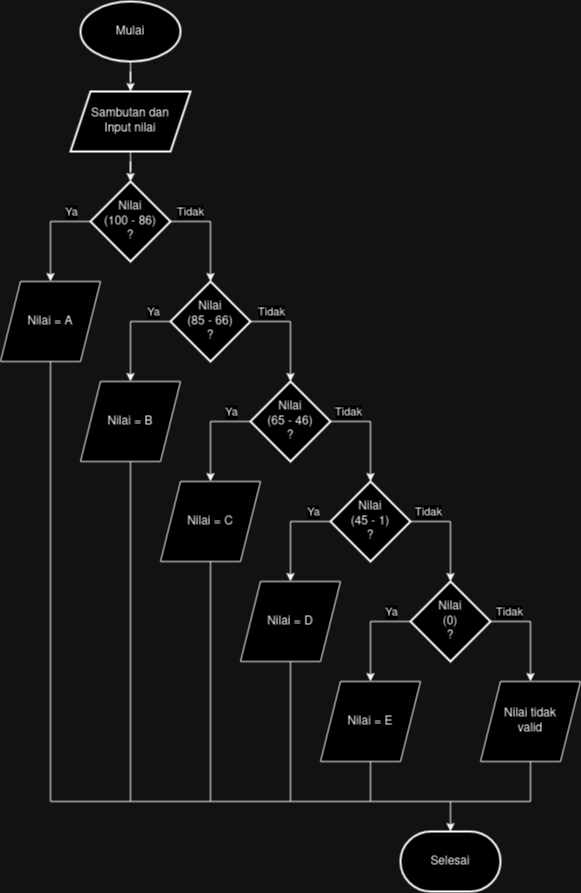

The diagram above was exported from draw.io. Its source (the exported page's mxGraphModel, read from the mxfile embedded in the PNG):
<mxGraphModel dx="1035" dy="534" grid="1" gridSize="10" guides="1" tooltips="1" connect="1" arrows="1" fold="1" page="1" pageScale="1" pageWidth="827" pageHeight="1169" math="0" shadow="0">
  <root>
    <mxCell id="WIyWlLk6GJQsqaUBKTNV-0" />
    <mxCell id="WIyWlLk6GJQsqaUBKTNV-1" parent="WIyWlLk6GJQsqaUBKTNV-0" />
    <mxCell id="qvhPEpaHhkURTSQy2wZx-4" value="" style="edgeStyle=orthogonalEdgeStyle;rounded=0;orthogonalLoop=1;jettySize=auto;html=1;" edge="1" parent="WIyWlLk6GJQsqaUBKTNV-1" source="qvhPEpaHhkURTSQy2wZx-2" target="qvhPEpaHhkURTSQy2wZx-3">
      <mxGeometry relative="1" as="geometry" />
    </mxCell>
    <mxCell id="qvhPEpaHhkURTSQy2wZx-2" value="Mulai" style="strokeWidth=2;html=1;shape=mxgraph.flowchart.start_1;whiteSpace=wrap;" vertex="1" parent="WIyWlLk6GJQsqaUBKTNV-1">
      <mxGeometry x="190" y="80" width="100" height="60" as="geometry" />
    </mxCell>
    <mxCell id="qvhPEpaHhkURTSQy2wZx-6" value="" style="edgeStyle=orthogonalEdgeStyle;rounded=0;orthogonalLoop=1;jettySize=auto;html=1;" edge="1" parent="WIyWlLk6GJQsqaUBKTNV-1" source="qvhPEpaHhkURTSQy2wZx-3" target="qvhPEpaHhkURTSQy2wZx-5">
      <mxGeometry relative="1" as="geometry" />
    </mxCell>
    <mxCell id="qvhPEpaHhkURTSQy2wZx-3" value="&lt;div&gt;Sambutan dan&lt;/div&gt;&lt;div&gt;Input nilai&lt;/div&gt;" style="shape=parallelogram;perimeter=parallelogramPerimeter;whiteSpace=wrap;html=1;fixedSize=1;strokeWidth=2;" vertex="1" parent="WIyWlLk6GJQsqaUBKTNV-1">
      <mxGeometry x="180" y="170" width="120" height="60" as="geometry" />
    </mxCell>
    <mxCell id="qvhPEpaHhkURTSQy2wZx-5" value="Nilai&lt;br&gt;(100 - 86)&lt;br&gt;?" style="rhombus;whiteSpace=wrap;html=1;strokeWidth=2;" vertex="1" parent="WIyWlLk6GJQsqaUBKTNV-1">
      <mxGeometry x="200" y="260" width="80" height="80" as="geometry" />
    </mxCell>
    <mxCell id="qvhPEpaHhkURTSQy2wZx-7" value="" style="endArrow=classic;html=1;rounded=0;exitX=0;exitY=0.5;exitDx=0;exitDy=0;" edge="1" parent="WIyWlLk6GJQsqaUBKTNV-1" source="qvhPEpaHhkURTSQy2wZx-5" target="qvhPEpaHhkURTSQy2wZx-21">
      <mxGeometry width="50" height="50" relative="1" as="geometry">
        <mxPoint x="230" y="360" as="sourcePoint" />
        <mxPoint x="160" y="360" as="targetPoint" />
        <Array as="points">
          <mxPoint x="160" y="300" />
        </Array>
      </mxGeometry>
    </mxCell>
    <mxCell id="qvhPEpaHhkURTSQy2wZx-39" value="Ya" style="edgeLabel;html=1;align=center;verticalAlign=middle;resizable=0;points=[];" vertex="1" connectable="0" parent="qvhPEpaHhkURTSQy2wZx-7">
      <mxGeometry x="-0.6067" y="2" relative="1" as="geometry">
        <mxPoint y="-12" as="offset" />
      </mxGeometry>
    </mxCell>
    <mxCell id="qvhPEpaHhkURTSQy2wZx-8" value="" style="endArrow=classic;html=1;rounded=0;exitX=1;exitY=0.5;exitDx=0;exitDy=0;entryX=0.5;entryY=0;entryDx=0;entryDy=0;" edge="1" parent="WIyWlLk6GJQsqaUBKTNV-1" source="qvhPEpaHhkURTSQy2wZx-5" target="qvhPEpaHhkURTSQy2wZx-9">
      <mxGeometry width="50" height="50" relative="1" as="geometry">
        <mxPoint x="230" y="360" as="sourcePoint" />
        <mxPoint x="320" y="350" as="targetPoint" />
        <Array as="points">
          <mxPoint x="320" y="300" />
        </Array>
      </mxGeometry>
    </mxCell>
    <mxCell id="qvhPEpaHhkURTSQy2wZx-40" value="Tidak" style="edgeLabel;html=1;align=center;verticalAlign=middle;resizable=0;points=[];" vertex="1" connectable="0" parent="qvhPEpaHhkURTSQy2wZx-8">
      <mxGeometry x="-0.6159" y="-1" relative="1" as="geometry">
        <mxPoint x="1" y="-11" as="offset" />
      </mxGeometry>
    </mxCell>
    <mxCell id="qvhPEpaHhkURTSQy2wZx-9" value="Nilai&lt;br&gt;(85 - 66)&lt;br&gt;?" style="rhombus;whiteSpace=wrap;html=1;strokeWidth=2;" vertex="1" parent="WIyWlLk6GJQsqaUBKTNV-1">
      <mxGeometry x="280" y="360" width="80" height="80" as="geometry" />
    </mxCell>
    <mxCell id="qvhPEpaHhkURTSQy2wZx-10" value="Nilai&lt;br&gt;(65 - 46)&lt;br&gt;?" style="rhombus;whiteSpace=wrap;html=1;strokeWidth=2;" vertex="1" parent="WIyWlLk6GJQsqaUBKTNV-1">
      <mxGeometry x="360" y="460" width="80" height="80" as="geometry" />
    </mxCell>
    <mxCell id="qvhPEpaHhkURTSQy2wZx-12" value="" style="endArrow=classic;html=1;rounded=0;exitX=1;exitY=0.5;exitDx=0;exitDy=0;entryX=0.5;entryY=0;entryDx=0;entryDy=0;" edge="1" parent="WIyWlLk6GJQsqaUBKTNV-1" source="qvhPEpaHhkURTSQy2wZx-10" target="qvhPEpaHhkURTSQy2wZx-13">
      <mxGeometry width="50" height="50" relative="1" as="geometry">
        <mxPoint x="390" y="560" as="sourcePoint" />
        <mxPoint x="480" y="550" as="targetPoint" />
        <Array as="points">
          <mxPoint x="480" y="500" />
        </Array>
      </mxGeometry>
    </mxCell>
    <mxCell id="qvhPEpaHhkURTSQy2wZx-45" value="Tidak" style="edgeLabel;html=1;align=center;verticalAlign=middle;resizable=0;points=[];" vertex="1" connectable="0" parent="qvhPEpaHhkURTSQy2wZx-12">
      <mxGeometry x="-0.6434" y="-1" relative="1" as="geometry">
        <mxPoint y="-11" as="offset" />
      </mxGeometry>
    </mxCell>
    <mxCell id="qvhPEpaHhkURTSQy2wZx-13" value="Nilai&lt;br&gt;(45 - 1)&lt;br&gt;?" style="rhombus;whiteSpace=wrap;html=1;strokeWidth=2;" vertex="1" parent="WIyWlLk6GJQsqaUBKTNV-1">
      <mxGeometry x="440" y="560" width="80" height="80" as="geometry" />
    </mxCell>
    <mxCell id="qvhPEpaHhkURTSQy2wZx-14" value="" style="endArrow=classic;html=1;rounded=0;exitX=1;exitY=0.5;exitDx=0;exitDy=0;entryX=0.5;entryY=0;entryDx=0;entryDy=0;" edge="1" parent="WIyWlLk6GJQsqaUBKTNV-1">
      <mxGeometry width="50" height="50" relative="1" as="geometry">
        <mxPoint x="360" y="400" as="sourcePoint" />
        <mxPoint x="400" y="460" as="targetPoint" />
        <Array as="points">
          <mxPoint x="400" y="400" />
        </Array>
      </mxGeometry>
    </mxCell>
    <mxCell id="qvhPEpaHhkURTSQy2wZx-43" value="Tidak" style="edgeLabel;html=1;align=center;verticalAlign=middle;resizable=0;points=[];" vertex="1" connectable="0" parent="qvhPEpaHhkURTSQy2wZx-14">
      <mxGeometry x="-0.5883" y="-1" relative="1" as="geometry">
        <mxPoint y="-11" as="offset" />
      </mxGeometry>
    </mxCell>
    <mxCell id="qvhPEpaHhkURTSQy2wZx-15" value="" style="endArrow=classic;html=1;rounded=0;exitX=1;exitY=0.5;exitDx=0;exitDy=0;entryX=0.5;entryY=0;entryDx=0;entryDy=0;" edge="1" parent="WIyWlLk6GJQsqaUBKTNV-1" target="qvhPEpaHhkURTSQy2wZx-16">
      <mxGeometry width="50" height="50" relative="1" as="geometry">
        <mxPoint x="520" y="600" as="sourcePoint" />
        <mxPoint x="560" y="650" as="targetPoint" />
        <Array as="points">
          <mxPoint x="560" y="600" />
        </Array>
      </mxGeometry>
    </mxCell>
    <mxCell id="qvhPEpaHhkURTSQy2wZx-46" value="Tidak" style="edgeLabel;html=1;align=center;verticalAlign=middle;resizable=0;points=[];" vertex="1" connectable="0" parent="qvhPEpaHhkURTSQy2wZx-15">
      <mxGeometry x="-0.6572" relative="1" as="geometry">
        <mxPoint y="-10" as="offset" />
      </mxGeometry>
    </mxCell>
    <mxCell id="qvhPEpaHhkURTSQy2wZx-16" value="Nilai&lt;br&gt;(0)&lt;br&gt;?" style="rhombus;whiteSpace=wrap;html=1;strokeWidth=2;" vertex="1" parent="WIyWlLk6GJQsqaUBKTNV-1">
      <mxGeometry x="520" y="660" width="80" height="80" as="geometry" />
    </mxCell>
    <mxCell id="qvhPEpaHhkURTSQy2wZx-20" value="" style="endArrow=classic;html=1;rounded=0;exitX=1;exitY=0.5;exitDx=0;exitDy=0;entryX=0.5;entryY=0;entryDx=0;entryDy=0;" edge="1" parent="WIyWlLk6GJQsqaUBKTNV-1" target="qvhPEpaHhkURTSQy2wZx-29">
      <mxGeometry width="50" height="50" relative="1" as="geometry">
        <mxPoint x="600" y="700" as="sourcePoint" />
        <mxPoint x="650" y="750" as="targetPoint" />
        <Array as="points">
          <mxPoint x="640" y="700" />
        </Array>
      </mxGeometry>
    </mxCell>
    <mxCell id="qvhPEpaHhkURTSQy2wZx-49" value="Tidak" style="edgeLabel;html=1;align=center;verticalAlign=middle;resizable=0;points=[];" vertex="1" connectable="0" parent="qvhPEpaHhkURTSQy2wZx-20">
      <mxGeometry x="-0.6297" relative="1" as="geometry">
        <mxPoint y="-10" as="offset" />
      </mxGeometry>
    </mxCell>
    <mxCell id="qvhPEpaHhkURTSQy2wZx-21" value="Nilai = A" style="shape=parallelogram;perimeter=parallelogramPerimeter;whiteSpace=wrap;html=1;fixedSize=1;" vertex="1" parent="WIyWlLk6GJQsqaUBKTNV-1">
      <mxGeometry x="110" y="360" width="100" height="80" as="geometry" />
    </mxCell>
    <mxCell id="qvhPEpaHhkURTSQy2wZx-22" value="" style="endArrow=classic;html=1;rounded=0;exitX=0;exitY=0.5;exitDx=0;exitDy=0;" edge="1" parent="WIyWlLk6GJQsqaUBKTNV-1" target="qvhPEpaHhkURTSQy2wZx-23">
      <mxGeometry width="50" height="50" relative="1" as="geometry">
        <mxPoint x="280" y="400" as="sourcePoint" />
        <mxPoint x="240" y="460" as="targetPoint" />
        <Array as="points">
          <mxPoint x="240" y="400" />
        </Array>
      </mxGeometry>
    </mxCell>
    <mxCell id="qvhPEpaHhkURTSQy2wZx-42" value="Ya" style="edgeLabel;html=1;align=center;verticalAlign=middle;resizable=0;points=[];" vertex="1" connectable="0" parent="qvhPEpaHhkURTSQy2wZx-22">
      <mxGeometry x="-0.6393" y="-1" relative="1" as="geometry">
        <mxPoint y="-9" as="offset" />
      </mxGeometry>
    </mxCell>
    <mxCell id="qvhPEpaHhkURTSQy2wZx-23" value="Nilai = B" style="shape=parallelogram;perimeter=parallelogramPerimeter;whiteSpace=wrap;html=1;fixedSize=1;" vertex="1" parent="WIyWlLk6GJQsqaUBKTNV-1">
      <mxGeometry x="190" y="460" width="100" height="80" as="geometry" />
    </mxCell>
    <mxCell id="qvhPEpaHhkURTSQy2wZx-24" value="" style="endArrow=classic;html=1;rounded=0;exitX=0;exitY=0.5;exitDx=0;exitDy=0;" edge="1" parent="WIyWlLk6GJQsqaUBKTNV-1" target="qvhPEpaHhkURTSQy2wZx-25">
      <mxGeometry width="50" height="50" relative="1" as="geometry">
        <mxPoint x="360" y="500" as="sourcePoint" />
        <mxPoint x="320" y="560" as="targetPoint" />
        <Array as="points">
          <mxPoint x="320" y="500" />
        </Array>
      </mxGeometry>
    </mxCell>
    <mxCell id="qvhPEpaHhkURTSQy2wZx-44" value="Ya" style="edgeLabel;html=1;align=center;verticalAlign=middle;resizable=0;points=[];" vertex="1" connectable="0" parent="qvhPEpaHhkURTSQy2wZx-24">
      <mxGeometry x="-0.6117" relative="1" as="geometry">
        <mxPoint y="-10" as="offset" />
      </mxGeometry>
    </mxCell>
    <mxCell id="qvhPEpaHhkURTSQy2wZx-25" value="Nilai = C" style="shape=parallelogram;perimeter=parallelogramPerimeter;whiteSpace=wrap;html=1;fixedSize=1;" vertex="1" parent="WIyWlLk6GJQsqaUBKTNV-1">
      <mxGeometry x="270" y="560" width="100" height="80" as="geometry" />
    </mxCell>
    <mxCell id="qvhPEpaHhkURTSQy2wZx-26" value="" style="endArrow=classic;html=1;rounded=0;exitX=0;exitY=0.5;exitDx=0;exitDy=0;" edge="1" parent="WIyWlLk6GJQsqaUBKTNV-1" target="qvhPEpaHhkURTSQy2wZx-27">
      <mxGeometry width="50" height="50" relative="1" as="geometry">
        <mxPoint x="440" y="600" as="sourcePoint" />
        <mxPoint x="400" y="660" as="targetPoint" />
        <Array as="points">
          <mxPoint x="400" y="600" />
        </Array>
      </mxGeometry>
    </mxCell>
    <mxCell id="qvhPEpaHhkURTSQy2wZx-47" value="Ya" style="edgeLabel;html=1;align=center;verticalAlign=middle;resizable=0;points=[];" vertex="1" connectable="0" parent="qvhPEpaHhkURTSQy2wZx-26">
      <mxGeometry x="-0.6393" y="-2" relative="1" as="geometry">
        <mxPoint y="-8" as="offset" />
      </mxGeometry>
    </mxCell>
    <mxCell id="qvhPEpaHhkURTSQy2wZx-27" value="Nilai = D" style="shape=parallelogram;perimeter=parallelogramPerimeter;whiteSpace=wrap;html=1;fixedSize=1;" vertex="1" parent="WIyWlLk6GJQsqaUBKTNV-1">
      <mxGeometry x="350" y="660" width="100" height="80" as="geometry" />
    </mxCell>
    <mxCell id="qvhPEpaHhkURTSQy2wZx-28" value="" style="endArrow=classic;html=1;rounded=0;exitX=0;exitY=0.5;exitDx=0;exitDy=0;entryX=0.5;entryY=0;entryDx=0;entryDy=0;" edge="1" parent="WIyWlLk6GJQsqaUBKTNV-1" target="qvhPEpaHhkURTSQy2wZx-30">
      <mxGeometry width="50" height="50" relative="1" as="geometry">
        <mxPoint x="520" y="700" as="sourcePoint" />
        <mxPoint x="490" y="750" as="targetPoint" />
        <Array as="points">
          <mxPoint x="480" y="700" />
        </Array>
      </mxGeometry>
    </mxCell>
    <mxCell id="qvhPEpaHhkURTSQy2wZx-48" value="Ya" style="edgeLabel;html=1;align=center;verticalAlign=middle;resizable=0;points=[];" vertex="1" connectable="0" parent="qvhPEpaHhkURTSQy2wZx-28">
      <mxGeometry x="-0.6255" y="-2" relative="1" as="geometry">
        <mxPoint x="-1" y="-8" as="offset" />
      </mxGeometry>
    </mxCell>
    <mxCell id="qvhPEpaHhkURTSQy2wZx-29" value="&lt;div&gt;Nilai tidak&lt;/div&gt;&lt;div&gt;valid&lt;br&gt;&lt;/div&gt;" style="shape=parallelogram;perimeter=parallelogramPerimeter;whiteSpace=wrap;html=1;fixedSize=1;" vertex="1" parent="WIyWlLk6GJQsqaUBKTNV-1">
      <mxGeometry x="590" y="760" width="100" height="80" as="geometry" />
    </mxCell>
    <mxCell id="qvhPEpaHhkURTSQy2wZx-30" value="Nilai = E" style="shape=parallelogram;perimeter=parallelogramPerimeter;whiteSpace=wrap;html=1;fixedSize=1;" vertex="1" parent="WIyWlLk6GJQsqaUBKTNV-1">
      <mxGeometry x="430" y="760" width="100" height="80" as="geometry" />
    </mxCell>
    <mxCell id="qvhPEpaHhkURTSQy2wZx-31" value="Selesai" style="strokeWidth=2;html=1;shape=mxgraph.flowchart.terminator;whiteSpace=wrap;" vertex="1" parent="WIyWlLk6GJQsqaUBKTNV-1">
      <mxGeometry x="510" y="910" width="100" height="60" as="geometry" />
    </mxCell>
    <mxCell id="qvhPEpaHhkURTSQy2wZx-32" value="" style="endArrow=classic;html=1;rounded=0;entryX=0.5;entryY=0;entryDx=0;entryDy=0;entryPerimeter=0;" edge="1" parent="WIyWlLk6GJQsqaUBKTNV-1" target="qvhPEpaHhkURTSQy2wZx-31">
      <mxGeometry width="50" height="50" relative="1" as="geometry">
        <mxPoint x="560" y="880" as="sourcePoint" />
        <mxPoint x="440" y="710" as="targetPoint" />
      </mxGeometry>
    </mxCell>
    <mxCell id="qvhPEpaHhkURTSQy2wZx-33" value="" style="endArrow=none;html=1;rounded=0;exitX=0.5;exitY=1;exitDx=0;exitDy=0;entryX=0.5;entryY=1;entryDx=0;entryDy=0;" edge="1" parent="WIyWlLk6GJQsqaUBKTNV-1" source="qvhPEpaHhkURTSQy2wZx-29" target="qvhPEpaHhkURTSQy2wZx-30">
      <mxGeometry width="50" height="50" relative="1" as="geometry">
        <mxPoint x="560" y="880" as="sourcePoint" />
        <mxPoint x="490" y="850" as="targetPoint" />
        <Array as="points">
          <mxPoint x="640" y="880" />
          <mxPoint x="480" y="880" />
        </Array>
      </mxGeometry>
    </mxCell>
    <mxCell id="qvhPEpaHhkURTSQy2wZx-34" value="" style="endArrow=none;html=1;rounded=0;exitX=0.5;exitY=1;exitDx=0;exitDy=0;" edge="1" parent="WIyWlLk6GJQsqaUBKTNV-1" source="qvhPEpaHhkURTSQy2wZx-21">
      <mxGeometry width="50" height="50" relative="1" as="geometry">
        <mxPoint x="240" y="710" as="sourcePoint" />
        <mxPoint x="480" y="880" as="targetPoint" />
        <Array as="points">
          <mxPoint x="160" y="880" />
        </Array>
      </mxGeometry>
    </mxCell>
    <mxCell id="qvhPEpaHhkURTSQy2wZx-35" value="" style="endArrow=none;html=1;rounded=0;entryX=0.5;entryY=1;entryDx=0;entryDy=0;" edge="1" parent="WIyWlLk6GJQsqaUBKTNV-1" target="qvhPEpaHhkURTSQy2wZx-23">
      <mxGeometry width="50" height="50" relative="1" as="geometry">
        <mxPoint x="240" y="880" as="sourcePoint" />
        <mxPoint x="310" y="720" as="targetPoint" />
      </mxGeometry>
    </mxCell>
    <mxCell id="qvhPEpaHhkURTSQy2wZx-37" value="" style="endArrow=none;html=1;rounded=0;entryX=0.5;entryY=1;entryDx=0;entryDy=0;" edge="1" parent="WIyWlLk6GJQsqaUBKTNV-1" target="qvhPEpaHhkURTSQy2wZx-25">
      <mxGeometry width="50" height="50" relative="1" as="geometry">
        <mxPoint x="320" y="880" as="sourcePoint" />
        <mxPoint x="290" y="680" as="targetPoint" />
      </mxGeometry>
    </mxCell>
    <mxCell id="qvhPEpaHhkURTSQy2wZx-38" value="" style="endArrow=none;html=1;rounded=0;entryX=0.5;entryY=1;entryDx=0;entryDy=0;" edge="1" parent="WIyWlLk6GJQsqaUBKTNV-1" target="qvhPEpaHhkURTSQy2wZx-27">
      <mxGeometry width="50" height="50" relative="1" as="geometry">
        <mxPoint x="400" y="880" as="sourcePoint" />
        <mxPoint x="290" y="680" as="targetPoint" />
      </mxGeometry>
    </mxCell>
  </root>
</mxGraphModel>